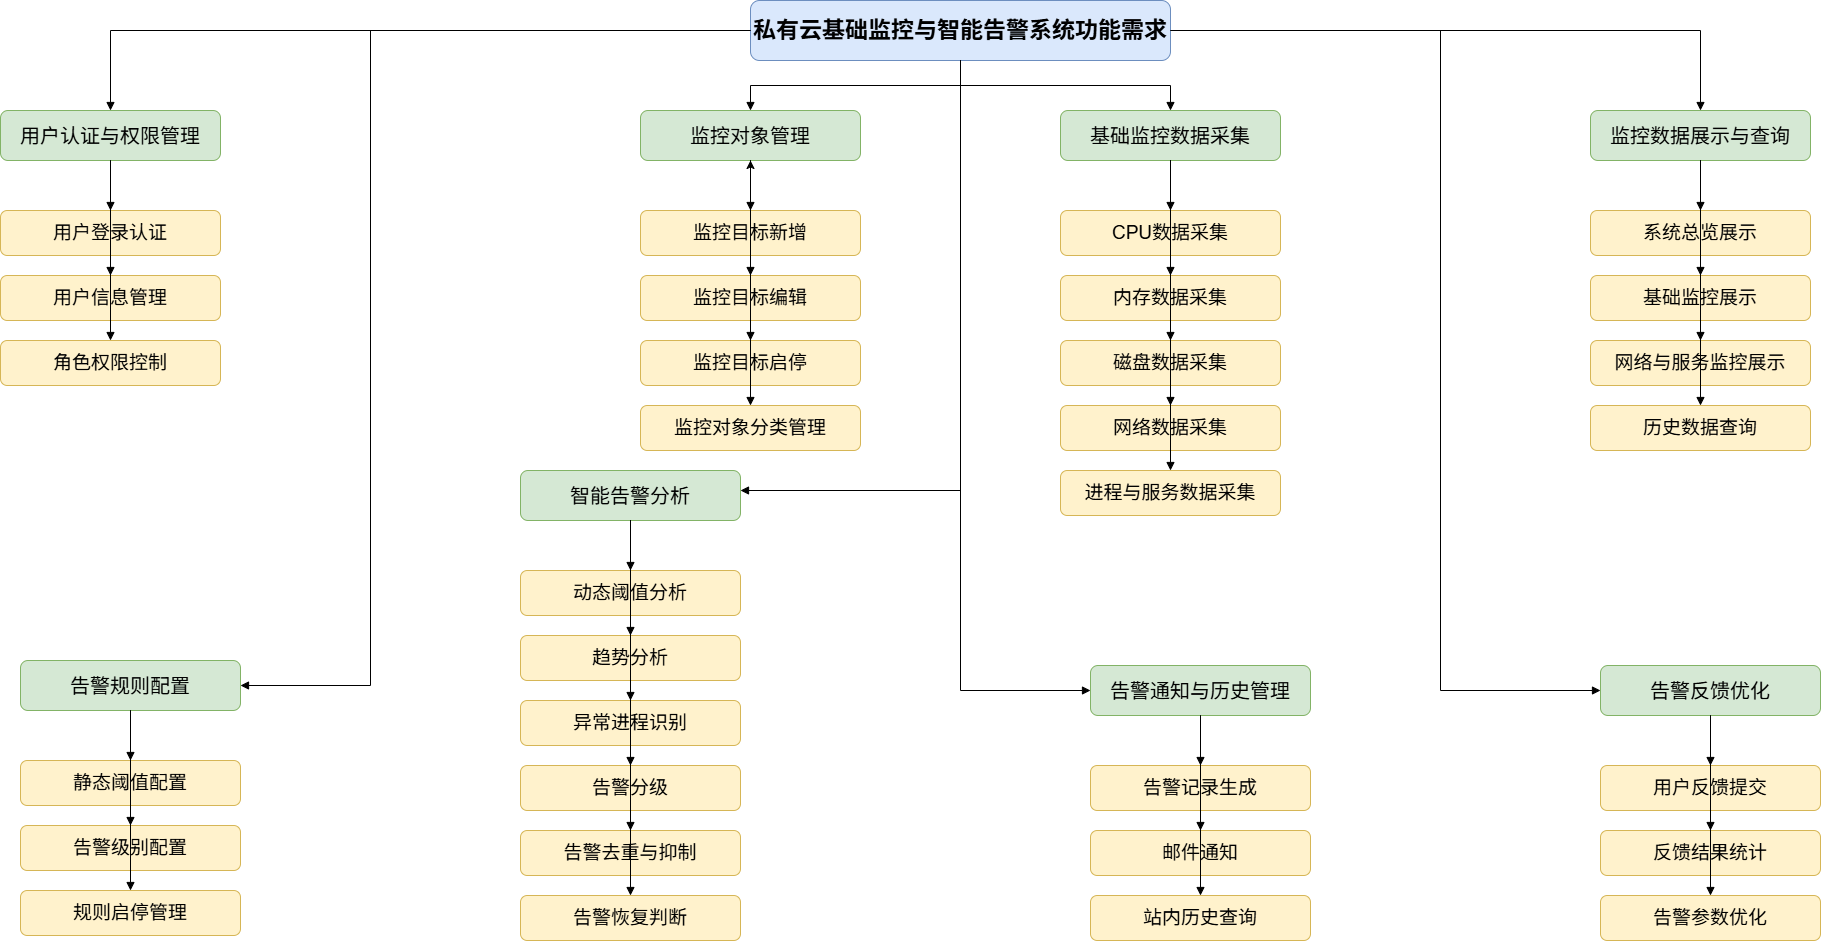

The diagram above was exported from draw.io. Its source (the exported page's mxGraphModel, read from the mxfile embedded in the PNG):
<mxGraphModel dx="1920" dy="1287" grid="1" gridSize="10" guides="1" tooltips="1" connect="1" arrows="1" fold="1" page="1" pageScale="1" pageWidth="2200" pageHeight="1600" math="0" shadow="0">
  <root>
    <mxCell id="0" />
    <mxCell id="1" parent="0" />
    <mxCell id="2" parent="1" style="rounded=1;whiteSpace=wrap;html=1;fillColor=#dae8fc;strokeColor=#6c8ebf;fontSize=14;fontStyle=1;" value="&lt;font style=&quot;font-size: 23px;&quot;&gt;私有云基础监控与智能告警系统功能需求&lt;/font&gt;" vertex="1">
      <mxGeometry height="60" width="420" x="810" y="160" as="geometry" />
    </mxCell>
    <mxCell id="3" parent="1" style="rounded=1;whiteSpace=wrap;html=1;fillColor=#d5e8d4;strokeColor=#82b366;fontSize=13;" value="&lt;font style=&quot;font-size: 20px;&quot;&gt;用户认证与权限管理&lt;/font&gt;" vertex="1">
      <mxGeometry height="50" width="220" x="60" y="270" as="geometry" />
    </mxCell>
    <mxCell id="4" parent="1" style="rounded=1;whiteSpace=wrap;html=1;fillColor=#d5e8d4;strokeColor=#82b366;fontSize=13;" value="&lt;font style=&quot;font-size: 20px;&quot;&gt;监控对象管理&lt;/font&gt;" vertex="1">
      <mxGeometry height="50" width="220" x="700" y="270" as="geometry" />
    </mxCell>
    <mxCell id="5" parent="1" style="rounded=1;whiteSpace=wrap;html=1;fillColor=#d5e8d4;strokeColor=#82b366;fontSize=13;" value="&lt;font style=&quot;font-size: 20px;&quot;&gt;基础监控数据采集&lt;/font&gt;" vertex="1">
      <mxGeometry height="50" width="220" x="1120" y="270" as="geometry" />
    </mxCell>
    <mxCell id="6" parent="1" style="rounded=1;whiteSpace=wrap;html=1;fillColor=#d5e8d4;strokeColor=#82b366;fontSize=13;" value="&lt;font style=&quot;font-size: 20px;&quot;&gt;监控数据展示与查询&lt;/font&gt;" vertex="1">
      <mxGeometry height="50" width="220" x="1650" y="270" as="geometry" />
    </mxCell>
    <mxCell id="7" parent="1" style="rounded=1;whiteSpace=wrap;html=1;fillColor=#d5e8d4;strokeColor=#82b366;fontSize=13;" value="&lt;font style=&quot;font-size: 20px;&quot;&gt;告警规则配置&lt;/font&gt;" vertex="1">
      <mxGeometry height="50" width="220" x="80" y="820" as="geometry" />
    </mxCell>
    <mxCell id="8" parent="1" style="rounded=1;whiteSpace=wrap;html=1;fillColor=#d5e8d4;strokeColor=#82b366;fontSize=13;" value="&lt;font style=&quot;font-size: 20px;&quot;&gt;智能告警分析&lt;/font&gt;" vertex="1">
      <mxGeometry height="50" width="220" x="580" y="630" as="geometry" />
    </mxCell>
    <mxCell id="9" parent="1" style="rounded=1;whiteSpace=wrap;html=1;fillColor=#d5e8d4;strokeColor=#82b366;fontSize=13;" value="&lt;font style=&quot;font-size: 20px;&quot;&gt;告警通知与历史管理&lt;/font&gt;" vertex="1">
      <mxGeometry height="50" width="220" x="1150" y="825" as="geometry" />
    </mxCell>
    <mxCell id="10" parent="1" style="rounded=1;whiteSpace=wrap;html=1;fillColor=#d5e8d4;strokeColor=#82b366;fontSize=13;" value="&lt;font style=&quot;font-size: 20px;&quot;&gt;告警反馈优化&lt;/font&gt;" vertex="1">
      <mxGeometry height="50" width="220" x="1660" y="825" as="geometry" />
    </mxCell>
    <mxCell id="11" parent="1" style="rounded=1;whiteSpace=wrap;html=1;fillColor=#fff2cc;strokeColor=#d6b656;fontSize=12;" value="&lt;font style=&quot;font-size: 19px;&quot;&gt;用户登录认证&lt;/font&gt;" vertex="1">
      <mxGeometry height="45" width="220" x="60" y="370" as="geometry" />
    </mxCell>
    <mxCell id="12" parent="1" style="rounded=1;whiteSpace=wrap;html=1;fillColor=#fff2cc;strokeColor=#d6b656;fontSize=12;" value="&lt;font style=&quot;font-size: 19px;&quot;&gt;用户信息管理&lt;/font&gt;" vertex="1">
      <mxGeometry height="45" width="220" x="60" y="435" as="geometry" />
    </mxCell>
    <mxCell id="13" parent="1" style="rounded=1;whiteSpace=wrap;html=1;fillColor=#fff2cc;strokeColor=#d6b656;fontSize=12;" value="&lt;font style=&quot;font-size: 19px;&quot;&gt;角色权限控制&lt;/font&gt;" vertex="1">
      <mxGeometry height="45" width="220" x="60" y="500" as="geometry" />
    </mxCell>
    <mxCell id="GOz5DQytsjYov_aPo9XY-81" edge="1" parent="1" source="14" style="edgeStyle=orthogonalEdgeStyle;rounded=0;orthogonalLoop=1;jettySize=auto;html=1;" target="4" value="">
      <mxGeometry relative="1" as="geometry" />
    </mxCell>
    <mxCell id="14" parent="1" style="rounded=1;whiteSpace=wrap;html=1;fillColor=#fff2cc;strokeColor=#d6b656;fontSize=12;" value="&lt;font style=&quot;font-size: 19px;&quot;&gt;监控目标新增&lt;/font&gt;" vertex="1">
      <mxGeometry height="45" width="220" x="700" y="370" as="geometry" />
    </mxCell>
    <mxCell id="15" parent="1" style="rounded=1;whiteSpace=wrap;html=1;fillColor=#fff2cc;strokeColor=#d6b656;fontSize=12;" value="&lt;font style=&quot;font-size: 19px;&quot;&gt;监控目标编辑&lt;/font&gt;" vertex="1">
      <mxGeometry height="45" width="220" x="700" y="435" as="geometry" />
    </mxCell>
    <mxCell id="16" parent="1" style="rounded=1;whiteSpace=wrap;html=1;fillColor=#fff2cc;strokeColor=#d6b656;fontSize=12;" value="&lt;font style=&quot;font-size: 19px;&quot;&gt;监控目标启停&lt;/font&gt;" vertex="1">
      <mxGeometry height="45" width="220" x="700" y="500" as="geometry" />
    </mxCell>
    <mxCell id="17" parent="1" style="rounded=1;whiteSpace=wrap;html=1;fillColor=#fff2cc;strokeColor=#d6b656;fontSize=12;" value="&lt;font style=&quot;font-size: 19px;&quot;&gt;监控对象分类管理&lt;/font&gt;" vertex="1">
      <mxGeometry height="45" width="220" x="700" y="565" as="geometry" />
    </mxCell>
    <mxCell id="18" parent="1" style="rounded=1;whiteSpace=wrap;html=1;fillColor=#fff2cc;strokeColor=#d6b656;fontSize=12;" value="&lt;font style=&quot;font-size: 19px;&quot;&gt;CPU数据采集&lt;/font&gt;" vertex="1">
      <mxGeometry height="45" width="220" x="1120" y="370" as="geometry" />
    </mxCell>
    <mxCell id="19" parent="1" style="rounded=1;whiteSpace=wrap;html=1;fillColor=#fff2cc;strokeColor=#d6b656;fontSize=12;" value="&lt;font style=&quot;font-size: 19px;&quot;&gt;内存数据采集&lt;/font&gt;" vertex="1">
      <mxGeometry height="45" width="220" x="1120" y="435" as="geometry" />
    </mxCell>
    <mxCell id="20" parent="1" style="rounded=1;whiteSpace=wrap;html=1;fillColor=#fff2cc;strokeColor=#d6b656;fontSize=12;" value="&lt;font style=&quot;font-size: 19px;&quot;&gt;磁盘数据采集&lt;/font&gt;" vertex="1">
      <mxGeometry height="45" width="220" x="1120" y="500" as="geometry" />
    </mxCell>
    <mxCell id="21" parent="1" style="rounded=1;whiteSpace=wrap;html=1;fillColor=#fff2cc;strokeColor=#d6b656;fontSize=12;" value="&lt;font style=&quot;font-size: 19px;&quot;&gt;网络数据采集&lt;/font&gt;" vertex="1">
      <mxGeometry height="45" width="220" x="1120" y="565" as="geometry" />
    </mxCell>
    <mxCell id="22" parent="1" style="rounded=1;whiteSpace=wrap;html=1;fillColor=#fff2cc;strokeColor=#d6b656;fontSize=12;" value="&lt;font style=&quot;font-size: 19px;&quot;&gt;进程与服务数据采集&lt;/font&gt;" vertex="1">
      <mxGeometry height="45" width="220" x="1120" y="630" as="geometry" />
    </mxCell>
    <mxCell id="23" parent="1" style="rounded=1;whiteSpace=wrap;html=1;fillColor=#fff2cc;strokeColor=#d6b656;fontSize=12;" value="&lt;font style=&quot;font-size: 19px;&quot;&gt;系统总览展示&lt;/font&gt;" vertex="1">
      <mxGeometry height="45" width="220" x="1650" y="370" as="geometry" />
    </mxCell>
    <mxCell id="24" parent="1" style="rounded=1;whiteSpace=wrap;html=1;fillColor=#fff2cc;strokeColor=#d6b656;fontSize=12;" value="&lt;font style=&quot;font-size: 19px;&quot;&gt;基础监控展示&lt;/font&gt;" vertex="1">
      <mxGeometry height="45" width="220" x="1650" y="435" as="geometry" />
    </mxCell>
    <mxCell id="25" parent="1" style="rounded=1;whiteSpace=wrap;html=1;fillColor=#fff2cc;strokeColor=#d6b656;fontSize=12;" value="&lt;font style=&quot;font-size: 19px;&quot;&gt;网络与服务监控展示&lt;/font&gt;" vertex="1">
      <mxGeometry height="45" width="220" x="1650" y="500" as="geometry" />
    </mxCell>
    <mxCell id="26" parent="1" style="rounded=1;whiteSpace=wrap;html=1;fillColor=#fff2cc;strokeColor=#d6b656;fontSize=12;" value="&lt;font style=&quot;font-size: 19px;&quot;&gt;历史数据查询&lt;/font&gt;" vertex="1">
      <mxGeometry height="45" width="220" x="1650" y="565" as="geometry" />
    </mxCell>
    <mxCell id="27" parent="1" style="rounded=1;whiteSpace=wrap;html=1;fillColor=#fff2cc;strokeColor=#d6b656;fontSize=12;" value="&lt;font style=&quot;font-size: 19px;&quot;&gt;静态阈值配置&lt;/font&gt;" vertex="1">
      <mxGeometry height="45" width="220" x="80" y="920" as="geometry" />
    </mxCell>
    <mxCell id="28" parent="1" style="rounded=1;whiteSpace=wrap;html=1;fillColor=#fff2cc;strokeColor=#d6b656;fontSize=12;" value="&lt;font style=&quot;font-size: 19px;&quot;&gt;告警级别配置&lt;/font&gt;" vertex="1">
      <mxGeometry height="45" width="220" x="80" y="985" as="geometry" />
    </mxCell>
    <mxCell id="29" parent="1" style="rounded=1;whiteSpace=wrap;html=1;fillColor=#fff2cc;strokeColor=#d6b656;fontSize=12;" value="&lt;font style=&quot;font-size: 19px;&quot;&gt;规则启停管理&lt;/font&gt;" vertex="1">
      <mxGeometry height="45" width="220" x="80" y="1050" as="geometry" />
    </mxCell>
    <mxCell id="30" parent="1" style="rounded=1;whiteSpace=wrap;html=1;fillColor=#fff2cc;strokeColor=#d6b656;fontSize=12;" value="&lt;font style=&quot;font-size: 19px;&quot;&gt;动态阈值分析&lt;/font&gt;" vertex="1">
      <mxGeometry height="45" width="220" x="580" y="730" as="geometry" />
    </mxCell>
    <mxCell id="31" parent="1" style="rounded=1;whiteSpace=wrap;html=1;fillColor=#fff2cc;strokeColor=#d6b656;fontSize=12;" value="&lt;font style=&quot;font-size: 19px;&quot;&gt;趋势分析&lt;/font&gt;" vertex="1">
      <mxGeometry height="45" width="220" x="580" y="795" as="geometry" />
    </mxCell>
    <mxCell id="32" parent="1" style="rounded=1;whiteSpace=wrap;html=1;fillColor=#fff2cc;strokeColor=#d6b656;fontSize=12;" value="&lt;font style=&quot;font-size: 19px;&quot;&gt;异常进程识别&lt;/font&gt;" vertex="1">
      <mxGeometry height="45" width="220" x="580" y="860" as="geometry" />
    </mxCell>
    <mxCell id="33" parent="1" style="rounded=1;whiteSpace=wrap;html=1;fillColor=#fff2cc;strokeColor=#d6b656;fontSize=12;" value="&lt;font style=&quot;font-size: 19px;&quot;&gt;告警分级&lt;/font&gt;" vertex="1">
      <mxGeometry height="45" width="220" x="580" y="925" as="geometry" />
    </mxCell>
    <mxCell id="34" parent="1" style="rounded=1;whiteSpace=wrap;html=1;fillColor=#fff2cc;strokeColor=#d6b656;fontSize=12;" value="&lt;font style=&quot;font-size: 19px;&quot;&gt;告警去重与抑制&lt;/font&gt;" vertex="1">
      <mxGeometry height="45" width="220" x="580" y="990" as="geometry" />
    </mxCell>
    <mxCell id="35" parent="1" style="rounded=1;whiteSpace=wrap;html=1;fillColor=#fff2cc;strokeColor=#d6b656;fontSize=12;" value="&lt;font style=&quot;font-size: 19px;&quot;&gt;告警恢复判断&lt;/font&gt;" vertex="1">
      <mxGeometry height="45" width="220" x="580" y="1055" as="geometry" />
    </mxCell>
    <mxCell id="36" parent="1" style="rounded=1;whiteSpace=wrap;html=1;fillColor=#fff2cc;strokeColor=#d6b656;fontSize=12;" value="&lt;font style=&quot;font-size: 19px;&quot;&gt;告警记录生成&lt;/font&gt;" vertex="1">
      <mxGeometry height="45" width="220" x="1150" y="925" as="geometry" />
    </mxCell>
    <mxCell id="37" parent="1" style="rounded=1;whiteSpace=wrap;html=1;fillColor=#fff2cc;strokeColor=#d6b656;fontSize=12;" value="&lt;font style=&quot;font-size: 19px;&quot;&gt;邮件通知&lt;/font&gt;" vertex="1">
      <mxGeometry height="45" width="220" x="1150" y="990" as="geometry" />
    </mxCell>
    <mxCell id="38" parent="1" style="rounded=1;whiteSpace=wrap;html=1;fillColor=#fff2cc;strokeColor=#d6b656;fontSize=12;" value="&lt;font style=&quot;font-size: 19px;&quot;&gt;站内历史查询&lt;/font&gt;" vertex="1">
      <mxGeometry height="45" width="220" x="1150" y="1055" as="geometry" />
    </mxCell>
    <mxCell id="39" parent="1" style="rounded=1;whiteSpace=wrap;html=1;fillColor=#fff2cc;strokeColor=#d6b656;fontSize=12;" value="&lt;font style=&quot;font-size: 19px;&quot;&gt;用户反馈提交&lt;/font&gt;" vertex="1">
      <mxGeometry height="45" width="220" x="1660" y="925" as="geometry" />
    </mxCell>
    <mxCell id="40" parent="1" style="rounded=1;whiteSpace=wrap;html=1;fillColor=#fff2cc;strokeColor=#d6b656;fontSize=12;" value="&lt;font style=&quot;font-size: 19px;&quot;&gt;反馈结果统计&lt;/font&gt;" vertex="1">
      <mxGeometry height="45" width="220" x="1660" y="990" as="geometry" />
    </mxCell>
    <mxCell id="41" parent="1" style="rounded=1;whiteSpace=wrap;html=1;fillColor=#fff2cc;strokeColor=#d6b656;fontSize=12;" value="&lt;font style=&quot;font-size: 19px;&quot;&gt;告警参数优化&lt;/font&gt;" vertex="1">
      <mxGeometry height="45" width="220" x="1660" y="1055" as="geometry" />
    </mxCell>
    <mxCell id="42" edge="1" parent="1" source="2" style="edgeStyle=orthogonalEdgeStyle;rounded=0;orthogonalLoop=1;jettySize=auto;html=1;endArrow=block;endFill=1;" target="3">
      <mxGeometry relative="1" as="geometry" />
    </mxCell>
    <mxCell id="43" edge="1" parent="1" source="2" style="edgeStyle=orthogonalEdgeStyle;rounded=0;orthogonalLoop=1;jettySize=auto;html=1;endArrow=block;endFill=1;" target="4">
      <mxGeometry relative="1" as="geometry" />
    </mxCell>
    <mxCell id="44" edge="1" parent="1" source="2" style="edgeStyle=orthogonalEdgeStyle;rounded=0;orthogonalLoop=1;jettySize=auto;html=1;endArrow=block;endFill=1;" target="5">
      <mxGeometry relative="1" as="geometry" />
    </mxCell>
    <mxCell id="45" edge="1" parent="1" source="2" style="edgeStyle=orthogonalEdgeStyle;rounded=0;orthogonalLoop=1;jettySize=auto;html=1;endArrow=block;endFill=1;" target="6">
      <mxGeometry relative="1" as="geometry" />
    </mxCell>
    <mxCell id="46" edge="1" parent="1" source="2" style="edgeStyle=orthogonalEdgeStyle;rounded=0;orthogonalLoop=1;jettySize=auto;html=1;endArrow=block;endFill=1;" target="7">
      <mxGeometry relative="1" as="geometry">
        <Array as="points">
          <mxPoint x="430" y="190" />
          <mxPoint x="430" y="845" />
        </Array>
      </mxGeometry>
    </mxCell>
    <mxCell id="47" edge="1" parent="1" source="2" style="edgeStyle=orthogonalEdgeStyle;rounded=0;orthogonalLoop=1;jettySize=auto;html=1;endArrow=block;endFill=1;" target="8">
      <mxGeometry relative="1" as="geometry">
        <Array as="points">
          <mxPoint x="1020" y="650" />
          <mxPoint x="700" y="650" />
        </Array>
      </mxGeometry>
    </mxCell>
    <mxCell id="48" edge="1" parent="1" source="2" style="edgeStyle=orthogonalEdgeStyle;rounded=0;orthogonalLoop=1;jettySize=auto;html=1;endArrow=block;endFill=1;" target="9">
      <mxGeometry relative="1" as="geometry">
        <Array as="points">
          <mxPoint x="1020" y="850" />
        </Array>
      </mxGeometry>
    </mxCell>
    <mxCell id="49" edge="1" parent="1" source="2" style="edgeStyle=orthogonalEdgeStyle;rounded=0;orthogonalLoop=1;jettySize=auto;html=1;endArrow=block;endFill=1;" target="10">
      <mxGeometry relative="1" as="geometry">
        <Array as="points">
          <mxPoint x="1500" y="190" />
          <mxPoint x="1500" y="850" />
        </Array>
      </mxGeometry>
    </mxCell>
    <mxCell id="50" edge="1" parent="1" source="3" style="edgeStyle=orthogonalEdgeStyle;rounded=0;orthogonalLoop=1;jettySize=auto;html=1;endArrow=block;endFill=1;" target="11">
      <mxGeometry relative="1" as="geometry" />
    </mxCell>
    <mxCell id="51" edge="1" parent="1" source="3" style="edgeStyle=orthogonalEdgeStyle;rounded=0;orthogonalLoop=1;jettySize=auto;html=1;endArrow=block;endFill=1;" target="12">
      <mxGeometry relative="1" as="geometry" />
    </mxCell>
    <mxCell id="52" edge="1" parent="1" source="3" style="edgeStyle=orthogonalEdgeStyle;rounded=0;orthogonalLoop=1;jettySize=auto;html=1;endArrow=block;endFill=1;" target="13">
      <mxGeometry relative="1" as="geometry" />
    </mxCell>
    <mxCell id="53" edge="1" parent="1" source="4" style="edgeStyle=orthogonalEdgeStyle;rounded=0;orthogonalLoop=1;jettySize=auto;html=1;endArrow=block;endFill=1;" target="14">
      <mxGeometry relative="1" as="geometry" />
    </mxCell>
    <mxCell id="54" edge="1" parent="1" source="4" style="edgeStyle=orthogonalEdgeStyle;rounded=0;orthogonalLoop=1;jettySize=auto;html=1;endArrow=block;endFill=1;" target="15">
      <mxGeometry relative="1" as="geometry" />
    </mxCell>
    <mxCell id="55" edge="1" parent="1" source="4" style="edgeStyle=orthogonalEdgeStyle;rounded=0;orthogonalLoop=1;jettySize=auto;html=1;endArrow=block;endFill=1;" target="16">
      <mxGeometry relative="1" as="geometry" />
    </mxCell>
    <mxCell id="56" edge="1" parent="1" source="4" style="edgeStyle=orthogonalEdgeStyle;rounded=0;orthogonalLoop=1;jettySize=auto;html=1;endArrow=block;endFill=1;" target="17">
      <mxGeometry relative="1" as="geometry" />
    </mxCell>
    <mxCell id="57" edge="1" parent="1" source="5" style="edgeStyle=orthogonalEdgeStyle;rounded=0;orthogonalLoop=1;jettySize=auto;html=1;endArrow=block;endFill=1;" target="18">
      <mxGeometry relative="1" as="geometry" />
    </mxCell>
    <mxCell id="58" edge="1" parent="1" source="5" style="edgeStyle=orthogonalEdgeStyle;rounded=0;orthogonalLoop=1;jettySize=auto;html=1;endArrow=block;endFill=1;" target="19">
      <mxGeometry relative="1" as="geometry" />
    </mxCell>
    <mxCell id="59" edge="1" parent="1" source="5" style="edgeStyle=orthogonalEdgeStyle;rounded=0;orthogonalLoop=1;jettySize=auto;html=1;endArrow=block;endFill=1;" target="20">
      <mxGeometry relative="1" as="geometry" />
    </mxCell>
    <mxCell id="60" edge="1" parent="1" source="5" style="edgeStyle=orthogonalEdgeStyle;rounded=0;orthogonalLoop=1;jettySize=auto;html=1;endArrow=block;endFill=1;" target="21">
      <mxGeometry relative="1" as="geometry" />
    </mxCell>
    <mxCell id="61" edge="1" parent="1" source="5" style="edgeStyle=orthogonalEdgeStyle;rounded=0;orthogonalLoop=1;jettySize=auto;html=1;endArrow=block;endFill=1;" target="22">
      <mxGeometry relative="1" as="geometry" />
    </mxCell>
    <mxCell id="62" edge="1" parent="1" source="6" style="edgeStyle=orthogonalEdgeStyle;rounded=0;orthogonalLoop=1;jettySize=auto;html=1;endArrow=block;endFill=1;" target="23">
      <mxGeometry relative="1" as="geometry" />
    </mxCell>
    <mxCell id="63" edge="1" parent="1" source="6" style="edgeStyle=orthogonalEdgeStyle;rounded=0;orthogonalLoop=1;jettySize=auto;html=1;endArrow=block;endFill=1;" target="24">
      <mxGeometry relative="1" as="geometry" />
    </mxCell>
    <mxCell id="64" edge="1" parent="1" source="6" style="edgeStyle=orthogonalEdgeStyle;rounded=0;orthogonalLoop=1;jettySize=auto;html=1;endArrow=block;endFill=1;" target="25">
      <mxGeometry relative="1" as="geometry" />
    </mxCell>
    <mxCell id="65" edge="1" parent="1" source="6" style="edgeStyle=orthogonalEdgeStyle;rounded=0;orthogonalLoop=1;jettySize=auto;html=1;endArrow=block;endFill=1;" target="26">
      <mxGeometry relative="1" as="geometry" />
    </mxCell>
    <mxCell id="66" edge="1" parent="1" source="7" style="edgeStyle=orthogonalEdgeStyle;rounded=0;orthogonalLoop=1;jettySize=auto;html=1;endArrow=block;endFill=1;" target="27">
      <mxGeometry relative="1" as="geometry" />
    </mxCell>
    <mxCell id="67" edge="1" parent="1" source="7" style="edgeStyle=orthogonalEdgeStyle;rounded=0;orthogonalLoop=1;jettySize=auto;html=1;endArrow=block;endFill=1;" target="28">
      <mxGeometry relative="1" as="geometry" />
    </mxCell>
    <mxCell id="68" edge="1" parent="1" source="7" style="edgeStyle=orthogonalEdgeStyle;rounded=0;orthogonalLoop=1;jettySize=auto;html=1;endArrow=block;endFill=1;" target="29">
      <mxGeometry relative="1" as="geometry" />
    </mxCell>
    <mxCell id="69" edge="1" parent="1" source="8" style="edgeStyle=orthogonalEdgeStyle;rounded=0;orthogonalLoop=1;jettySize=auto;html=1;endArrow=block;endFill=1;" target="30">
      <mxGeometry relative="1" as="geometry" />
    </mxCell>
    <mxCell id="70" edge="1" parent="1" source="8" style="edgeStyle=orthogonalEdgeStyle;rounded=0;orthogonalLoop=1;jettySize=auto;html=1;endArrow=block;endFill=1;" target="31">
      <mxGeometry relative="1" as="geometry" />
    </mxCell>
    <mxCell id="71" edge="1" parent="1" source="8" style="edgeStyle=orthogonalEdgeStyle;rounded=0;orthogonalLoop=1;jettySize=auto;html=1;endArrow=block;endFill=1;" target="32">
      <mxGeometry relative="1" as="geometry" />
    </mxCell>
    <mxCell id="72" edge="1" parent="1" source="8" style="edgeStyle=orthogonalEdgeStyle;rounded=0;orthogonalLoop=1;jettySize=auto;html=1;endArrow=block;endFill=1;" target="33">
      <mxGeometry relative="1" as="geometry" />
    </mxCell>
    <mxCell id="73" edge="1" parent="1" source="8" style="edgeStyle=orthogonalEdgeStyle;rounded=0;orthogonalLoop=1;jettySize=auto;html=1;endArrow=block;endFill=1;" target="34">
      <mxGeometry relative="1" as="geometry" />
    </mxCell>
    <mxCell id="74" edge="1" parent="1" source="8" style="edgeStyle=orthogonalEdgeStyle;rounded=0;orthogonalLoop=1;jettySize=auto;html=1;endArrow=block;endFill=1;" target="35">
      <mxGeometry relative="1" as="geometry" />
    </mxCell>
    <mxCell id="75" edge="1" parent="1" source="9" style="edgeStyle=orthogonalEdgeStyle;rounded=0;orthogonalLoop=1;jettySize=auto;html=1;endArrow=block;endFill=1;" target="36">
      <mxGeometry relative="1" as="geometry" />
    </mxCell>
    <mxCell id="76" edge="1" parent="1" source="9" style="edgeStyle=orthogonalEdgeStyle;rounded=0;orthogonalLoop=1;jettySize=auto;html=1;endArrow=block;endFill=1;" target="37">
      <mxGeometry relative="1" as="geometry" />
    </mxCell>
    <mxCell id="77" edge="1" parent="1" source="9" style="edgeStyle=orthogonalEdgeStyle;rounded=0;orthogonalLoop=1;jettySize=auto;html=1;endArrow=block;endFill=1;" target="38">
      <mxGeometry relative="1" as="geometry" />
    </mxCell>
    <mxCell id="78" edge="1" parent="1" source="10" style="edgeStyle=orthogonalEdgeStyle;rounded=0;orthogonalLoop=1;jettySize=auto;html=1;endArrow=block;endFill=1;" target="39">
      <mxGeometry relative="1" as="geometry" />
    </mxCell>
    <mxCell id="79" edge="1" parent="1" source="10" style="edgeStyle=orthogonalEdgeStyle;rounded=0;orthogonalLoop=1;jettySize=auto;html=1;endArrow=block;endFill=1;" target="40">
      <mxGeometry relative="1" as="geometry" />
    </mxCell>
    <mxCell id="80" edge="1" parent="1" source="10" style="edgeStyle=orthogonalEdgeStyle;rounded=0;orthogonalLoop=1;jettySize=auto;html=1;endArrow=block;endFill=1;" target="41">
      <mxGeometry relative="1" as="geometry" />
    </mxCell>
  </root>
</mxGraphModel>